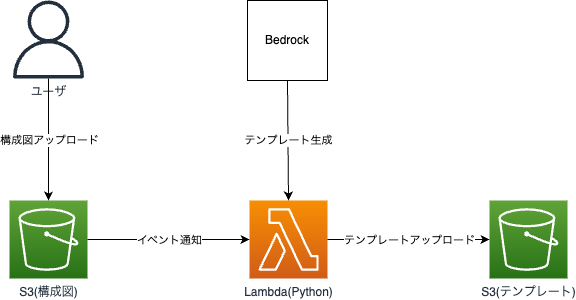

The diagram above was exported from draw.io. Its source (the exported page's mxGraphModel, read from the mxfile embedded in the PNG):
<mxGraphModel dx="1314" dy="991" grid="1" gridSize="10" guides="1" tooltips="1" connect="1" arrows="1" fold="1" page="1" pageScale="1" pageWidth="827" pageHeight="1169" background="#ffffff" math="0" shadow="0">
  <root>
    <mxCell id="0" />
    <mxCell id="1" parent="0" />
    <mxCell id="2" value="S3(テンプレート)" style="sketch=0;points=[[0,0,0],[0.25,0,0],[0.5,0,0],[0.75,0,0],[1,0,0],[0,1,0],[0.25,1,0],[0.5,1,0],[0.75,1,0],[1,1,0],[0,0.25,0],[0,0.5,0],[0,0.75,0],[1,0.25,0],[1,0.5,0],[1,0.75,0]];outlineConnect=0;fontColor=#232F3E;gradientColor=#60A337;gradientDirection=north;fillColor=#277116;strokeColor=#ffffff;dashed=0;verticalLabelPosition=bottom;verticalAlign=top;align=center;html=1;fontSize=12;fontStyle=0;aspect=fixed;shape=mxgraph.aws4.resourceIcon;resIcon=mxgraph.aws4.s3;" vertex="1" parent="1">
      <mxGeometry x="600" y="240" width="78" height="78" as="geometry" />
    </mxCell>
    <mxCell id="3" value="S3(構成図)" style="sketch=0;points=[[0,0,0],[0.25,0,0],[0.5,0,0],[0.75,0,0],[1,0,0],[0,1,0],[0.25,1,0],[0.5,1,0],[0.75,1,0],[1,1,0],[0,0.25,0],[0,0.5,0],[0,0.75,0],[1,0.25,0],[1,0.5,0],[1,0.75,0]];outlineConnect=0;fontColor=#232F3E;gradientColor=#60A337;gradientDirection=north;fillColor=#277116;strokeColor=#ffffff;dashed=0;verticalLabelPosition=bottom;verticalAlign=top;align=center;html=1;fontSize=12;fontStyle=0;aspect=fixed;shape=mxgraph.aws4.resourceIcon;resIcon=mxgraph.aws4.s3;" vertex="1" parent="1">
      <mxGeometry x="120" y="240" width="78" height="78" as="geometry" />
    </mxCell>
    <mxCell id="4" value="Lambda(Python)" style="sketch=0;points=[[0,0,0],[0.25,0,0],[0.5,0,0],[0.75,0,0],[1,0,0],[0,1,0],[0.25,1,0],[0.5,1,0],[0.75,1,0],[1,1,0],[0,0.25,0],[0,0.5,0],[0,0.75,0],[1,0.25,0],[1,0.5,0],[1,0.75,0]];outlineConnect=0;fontColor=#232F3E;gradientColor=#F78E04;gradientDirection=north;fillColor=#D05C17;strokeColor=#ffffff;dashed=0;verticalLabelPosition=bottom;verticalAlign=top;align=center;html=1;fontSize=12;fontStyle=0;aspect=fixed;shape=mxgraph.aws4.resourceIcon;resIcon=mxgraph.aws4.lambda;" vertex="1" parent="1">
      <mxGeometry x="360" y="240" width="78" height="78" as="geometry" />
    </mxCell>
    <mxCell id="5" value="Bedrock" style="rounded=0;whiteSpace=wrap;html=1;" vertex="1" parent="1">
      <mxGeometry x="358" y="40" width="80" height="80" as="geometry" />
    </mxCell>
    <mxCell id="6" value="" style="endArrow=classic;html=1;exitX=1;exitY=0.5;exitDx=0;exitDy=0;exitPerimeter=0;entryX=0;entryY=0.5;entryDx=0;entryDy=0;entryPerimeter=0;" edge="1" parent="1" source="3" target="4">
      <mxGeometry relative="1" as="geometry">
        <mxPoint x="358" y="439" as="sourcePoint" />
        <mxPoint x="520" y="439" as="targetPoint" />
      </mxGeometry>
    </mxCell>
    <mxCell id="7" value="イベント通知" style="edgeLabel;resizable=0;html=1;align=center;verticalAlign=middle;" connectable="0" vertex="1" parent="6">
      <mxGeometry relative="1" as="geometry" />
    </mxCell>
    <mxCell id="8" value="" style="endArrow=classic;html=1;entryX=0;entryY=0.5;entryDx=0;entryDy=0;entryPerimeter=0;" edge="1" parent="1" source="4" target="2">
      <mxGeometry relative="1" as="geometry">
        <mxPoint x="430" y="279" as="sourcePoint" />
        <mxPoint x="370" y="289" as="targetPoint" />
      </mxGeometry>
    </mxCell>
    <mxCell id="9" value="テンプレートアップロード" style="edgeLabel;resizable=0;html=1;align=center;verticalAlign=middle;" connectable="0" vertex="1" parent="8">
      <mxGeometry relative="1" as="geometry" />
    </mxCell>
    <mxCell id="11" value="" style="endArrow=classic;html=1;entryX=0.5;entryY=0;entryDx=0;entryDy=0;exitX=0.5;exitY=1;exitDx=0;exitDy=0;entryPerimeter=0;" edge="1" parent="1" source="5" target="4">
      <mxGeometry relative="1" as="geometry">
        <mxPoint x="398" y="240" as="sourcePoint" />
        <mxPoint x="398" y="120" as="targetPoint" />
      </mxGeometry>
    </mxCell>
    <mxCell id="12" value="テンプレート生成" style="edgeLabel;resizable=0;html=1;align=center;verticalAlign=middle;" connectable="0" vertex="1" parent="11">
      <mxGeometry relative="1" as="geometry" />
    </mxCell>
    <mxCell id="13" value="ユーザ" style="sketch=0;outlineConnect=0;fontColor=#232F3E;gradientColor=none;fillColor=#232F3D;strokeColor=none;dashed=0;verticalLabelPosition=bottom;verticalAlign=top;align=center;html=1;fontSize=12;fontStyle=0;aspect=fixed;pointerEvents=1;shape=mxgraph.aws4.user;" vertex="1" parent="1">
      <mxGeometry x="120" y="40" width="78" height="78" as="geometry" />
    </mxCell>
    <mxCell id="14" value="" style="endArrow=classic;html=1;entryX=0.5;entryY=0;entryDx=0;entryDy=0;entryPerimeter=0;" edge="1" parent="1" source="13" target="3">
      <mxGeometry relative="1" as="geometry">
        <mxPoint x="160" y="160" as="sourcePoint" />
        <mxPoint x="408" y="130" as="targetPoint" />
      </mxGeometry>
    </mxCell>
    <mxCell id="15" value="構成図アップロード" style="edgeLabel;resizable=0;html=1;align=center;verticalAlign=middle;" connectable="0" vertex="1" parent="14">
      <mxGeometry relative="1" as="geometry" />
    </mxCell>
  </root>
</mxGraphModel>